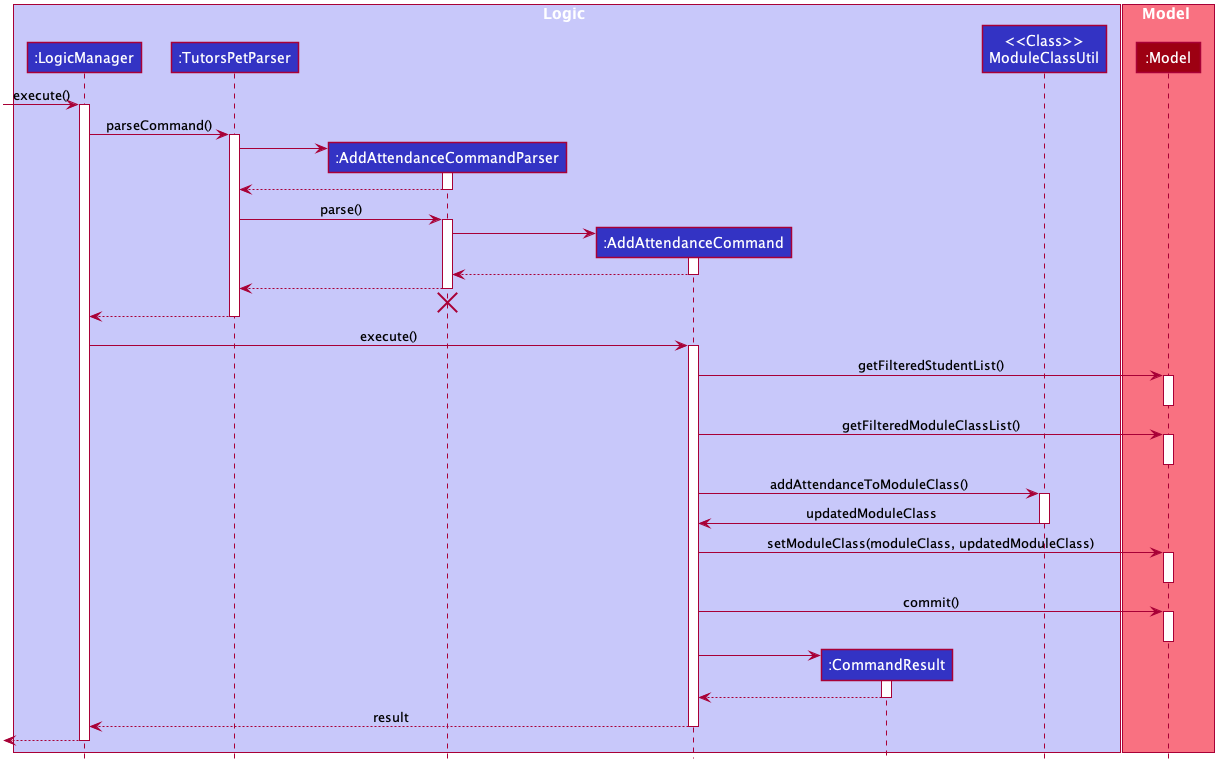

The diagram above was rendered by PlantUML. Its source (embedded in the PNG):
@startuml








skinparam BackgroundColor #FFFFFFF

skinparam Shadowing false

skinparam Class {
    FontColor #FFFFFF
    BorderThickness 1
    BorderColor #FFFFFF
    StereotypeFontColor #FFFFFF
    FontName Arial
}

skinparam Actor {
    BorderColor #000000
    Color #000000
    FontName Arial
}

skinparam Sequence {
    MessageAlign center
    BoxFontSize 15
    BoxPadding 0
    BoxFontColor #FFFFFF
    FontName Arial
}

skinparam Participant {
    FontColor #FFFFFFF
    Padding 20
}

skinparam MinClassWidth 50
skinparam ParticipantPadding 10
skinparam Shadowing false
skinparam DefaultTextAlignment center
skinparam packageStyle Rectangle

hide footbox
hide members
hide circle

box Logic #C8C8FA
participant ":LogicManager" as LogicManager #3333C4
participant ":TutorsPetParser" as TutorsPetParser #3333C4
participant ":AddAttendanceCommandParser" as AddAttendanceCommandParser #3333C4
participant ":AddAttendanceCommand" as AddAttendanceCommand #3333C4
participant ":CommandResult" as CommandResult #3333C4
participant "<<Class>>\nModuleClassUtil" as ModuleClassUtil #3333C4
end box

box Model #F97181
participant ":Model" as Model #9D0012
end box

[-> LogicManager : execute()
activate LogicManager

LogicManager -> TutorsPetParser : parseCommand()
activate TutorsPetParser

create AddAttendanceCommandParser
TutorsPetParser -> AddAttendanceCommandParser
activate AddAttendanceCommandParser

AddAttendanceCommandParser --> TutorsPetParser
deactivate AddAttendanceCommandParser

TutorsPetParser -> AddAttendanceCommandParser: parse()
activate AddAttendanceCommandParser

create AddAttendanceCommand
AddAttendanceCommandParser -> AddAttendanceCommand
activate AddAttendanceCommand

AddAttendanceCommand --> AddAttendanceCommandParser
deactivate AddAttendanceCommand

AddAttendanceCommandParser --> TutorsPetParser
deactivate AddAttendanceCommandParser
AddAttendanceCommandParser -[hidden]-> TutorsPetParser
destroy AddAttendanceCommandParser

TutorsPetParser --> LogicManager
deactivate TutorsPetParser

LogicManager -> AddAttendanceCommand : execute()
activate AddAttendanceCommand

AddAttendanceCommand -> Model : getFilteredStudentList()
activate Model
deactivate Model

AddAttendanceCommand -> Model : getFilteredModuleClassList()
activate Model
deactivate Model

AddAttendanceCommand -> ModuleClassUtil : addAttendanceToModuleClass()
activate ModuleClassUtil

ModuleClassUtil -> AddAttendanceCommand : updatedModuleClass
deactivate ModuleClassUtil

AddAttendanceCommand -> Model : setModuleClass(moduleClass, updatedModuleClass)
activate Model
deactivate Model

AddAttendanceCommand -> Model : commit()
activate Model
deactivate Model

create CommandResult
AddAttendanceCommand -> CommandResult
activate CommandResult

CommandResult --> AddAttendanceCommand
deactivate CommandResult

AddAttendanceCommand --> LogicManager : result
deactivate AddAttendanceCommand

[<--LogicManager
deactivate LogicManager
@enduml